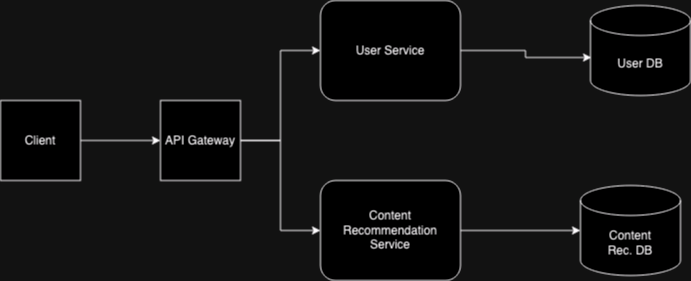

The diagram above was exported from draw.io. Its source (the exported page's mxGraphModel, read from the mxfile embedded in the PNG):
<mxGraphModel dx="1208" dy="710" grid="1" gridSize="10" guides="1" tooltips="1" connect="1" arrows="1" fold="1" page="1" pageScale="1" pageWidth="850" pageHeight="1100" math="0" shadow="0">
  <root>
    <mxCell id="0" />
    <mxCell id="1" parent="0" />
    <mxCell id="XLTAIgesuXlqztAv_7tZ-48" style="edgeStyle=orthogonalEdgeStyle;rounded=0;orthogonalLoop=1;jettySize=auto;html=1;entryX=0;entryY=0.5;entryDx=0;entryDy=0;" edge="1" parent="1" source="XLTAIgesuXlqztAv_7tZ-46" target="XLTAIgesuXlqztAv_7tZ-47">
      <mxGeometry relative="1" as="geometry" />
    </mxCell>
    <mxCell id="XLTAIgesuXlqztAv_7tZ-46" value="Client" style="whiteSpace=wrap;html=1;aspect=fixed;" vertex="1" parent="1">
      <mxGeometry x="40" y="320" width="80" height="80" as="geometry" />
    </mxCell>
    <mxCell id="XLTAIgesuXlqztAv_7tZ-51" style="edgeStyle=orthogonalEdgeStyle;rounded=0;orthogonalLoop=1;jettySize=auto;html=1;entryX=0;entryY=0.5;entryDx=0;entryDy=0;" edge="1" parent="1" source="XLTAIgesuXlqztAv_7tZ-47" target="XLTAIgesuXlqztAv_7tZ-49">
      <mxGeometry relative="1" as="geometry" />
    </mxCell>
    <mxCell id="XLTAIgesuXlqztAv_7tZ-52" style="edgeStyle=orthogonalEdgeStyle;rounded=0;orthogonalLoop=1;jettySize=auto;html=1;exitX=1;exitY=0.5;exitDx=0;exitDy=0;entryX=0;entryY=0.5;entryDx=0;entryDy=0;" edge="1" parent="1" source="XLTAIgesuXlqztAv_7tZ-47" target="XLTAIgesuXlqztAv_7tZ-50">
      <mxGeometry relative="1" as="geometry" />
    </mxCell>
    <mxCell id="XLTAIgesuXlqztAv_7tZ-47" value="API Gateway" style="whiteSpace=wrap;html=1;aspect=fixed;" vertex="1" parent="1">
      <mxGeometry x="200" y="320" width="80" height="80" as="geometry" />
    </mxCell>
    <mxCell id="XLTAIgesuXlqztAv_7tZ-49" value="User Service" style="rounded=1;whiteSpace=wrap;html=1;" vertex="1" parent="1">
      <mxGeometry x="360" y="220" width="140" height="100" as="geometry" />
    </mxCell>
    <mxCell id="XLTAIgesuXlqztAv_7tZ-50" value="&lt;div&gt;Content &lt;br&gt;&lt;/div&gt;&lt;div&gt;Recommendation&lt;/div&gt;&lt;div&gt;Service&lt;br&gt;&lt;/div&gt;" style="rounded=1;whiteSpace=wrap;html=1;" vertex="1" parent="1">
      <mxGeometry x="360" y="400" width="140" height="100" as="geometry" />
    </mxCell>
    <mxCell id="XLTAIgesuXlqztAv_7tZ-53" value="User DB" style="shape=cylinder3;whiteSpace=wrap;html=1;boundedLbl=1;backgroundOutline=1;size=15;" vertex="1" parent="1">
      <mxGeometry x="630" y="225" width="100" height="90" as="geometry" />
    </mxCell>
    <mxCell id="XLTAIgesuXlqztAv_7tZ-54" value="&lt;div&gt;Content&lt;/div&gt;&lt;div&gt;Rec. DB&lt;br&gt;&lt;/div&gt;" style="shape=cylinder3;whiteSpace=wrap;html=1;boundedLbl=1;backgroundOutline=1;size=15;" vertex="1" parent="1">
      <mxGeometry x="620" y="405" width="100" height="90" as="geometry" />
    </mxCell>
    <mxCell id="XLTAIgesuXlqztAv_7tZ-55" style="edgeStyle=orthogonalEdgeStyle;rounded=0;orthogonalLoop=1;jettySize=auto;html=1;exitX=1;exitY=0.5;exitDx=0;exitDy=0;entryX=0.01;entryY=0.578;entryDx=0;entryDy=0;entryPerimeter=0;" edge="1" parent="1" source="XLTAIgesuXlqztAv_7tZ-49" target="XLTAIgesuXlqztAv_7tZ-53">
      <mxGeometry relative="1" as="geometry" />
    </mxCell>
    <mxCell id="XLTAIgesuXlqztAv_7tZ-56" style="edgeStyle=orthogonalEdgeStyle;rounded=0;orthogonalLoop=1;jettySize=auto;html=1;exitX=1;exitY=0.5;exitDx=0;exitDy=0;entryX=0;entryY=0.5;entryDx=0;entryDy=0;entryPerimeter=0;" edge="1" parent="1" source="XLTAIgesuXlqztAv_7tZ-50" target="XLTAIgesuXlqztAv_7tZ-54">
      <mxGeometry relative="1" as="geometry" />
    </mxCell>
  </root>
</mxGraphModel>